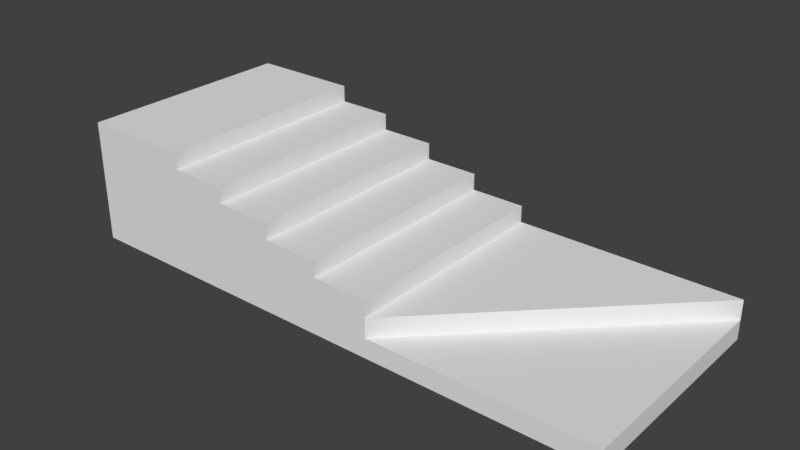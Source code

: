 # Source: StairsRight_10x4x2.2_7.blend  (saved by Blender 2.79.0; exported with 4.5.12 LTS)
import bpy
from mathutils import Matrix  # noqa: F401  (used for matrix-valued properties, if any)

bpy.ops.wm.read_factory_settings(use_empty=True)
scene = bpy.context.scene
scene.name = 'Scene'

# ---- collections
col_collection_1 = bpy.data.collections.new('Collection 1'); scene.collection.children.link(col_collection_1)

# ---- materials (node trees are filled in below, after node groups)
mat_wallwhite = bpy.data.materials.new('WallWhite')
mat_wallwhite.alpha_threshold = 0.0
mat_wallwhite.use_transparent_shadow = False
mat_wallwhite.roughness = 0.5
mat_wallwhite.specular_intensity = 0.0
mat_wallwhite.line_color = (0.0, 0.0, 0.0, 1.0)
mat_redcarpet = bpy.data.materials.new('RedCarpet')
mat_redcarpet.alpha_threshold = 0.0
mat_redcarpet.use_transparent_shadow = False
mat_redcarpet.roughness = 0.5
mat_redcarpet.specular_intensity = 0.0

# ---- material node trees

# ---- world
world_world = bpy.data.worlds.new('World'); scene.world = world_world
world_world.color = (0.05088, 0.05088, 0.05088)
world_world.use_sun_shadow = False
world_world.sun_shadow_jitter_overblur = 0.0
world_world.cycles.sampling_method = 'MANUAL'

# ---- meshes
me_stairsright_10x4x2_2_7 = bpy.data.meshes.new('StairsRight_10x4x2.2_7')
me_stairsright_10x4x2_2_7.from_pydata([(10.0, -1.748e-07, -4.0), (10.0, 7.816e-15, 1.788e-07), (10.0, 0.35, -4.0), (10.0, 0.35, 7.617e-07), (6.0, 0.35, -1.919e-07), (6.0, 0.35, -4.0), (6.0, -1.748e-07, -4.0), (6.0, 7.816e-15, 1.788e-07), (5.0, 0.0, 0.0), (6.0, 1.0, -4.0), (6.0, 1.0, 7.29e-07), (5.0, 1.0, -2.247e-07), (5.0, 1.0, -4.0), (5.0, -1.748e-07, -4.0), (5.0, 1.3, -4.0), (5.0, 1.3, 7.18e-07), (4.0, 1.3, -2.356e-07), (4.0, 1.3, -4.0), (4.0, -1.748e-07, -4.0), (4.0, 7.816e-15, 1.788e-07), (4.0, 1.6, -4.0), (4.0, 1.6, 7.071e-07), (3.0, 1.6, -2.466e-07), (3.0, 1.6, -4.0), (3.0, -1.748e-07, -4.0), (3.0, 7.816e-15, 1.788e-07), (3.0, 1.9, -4.0), (3.0, 1.9, 6.962e-07), (2.0, 1.9, -2.575e-07), (2.0, 1.9, -4.0), (2.0, -1.748e-07, -4.0), (2.0, 7.816e-15, 1.788e-07), (2.0, 2.2, -4.0), (2.0, 2.2, 6.853e-07), (-4.768e-07, 2.2, -2.684e-07), (-4.768e-07, 2.2, -4.0), (-1.431e-06, -1.748e-07, -4.0), (-1.431e-06, 7.816e-15, 1.788e-07), (10.0, 0.7, -4.0), (6.0, 0.7, -4.0), (6.0, 0.7, -2.009e-07)], [], [(0, 1, 7, 6), (0, 2, 3, 1), (1, 3, 4, 7), (7, 4, 5, 6), (2, 0, 6, 5), (6, 7, 8, 13), (9, 12, 11, 10), (6, 9, 10, 7), (7, 10, 11, 8), (8, 11, 12, 13), (9, 6, 13, 12), (13, 8, 19, 18), (14, 17, 16, 15), (13, 14, 15, 8), (8, 15, 16, 19), (19, 16, 17, 18), (14, 13, 18, 17), (18, 19, 25, 24), (20, 23, 22, 21), (18, 20, 21, 19), (19, 21, 22, 25), (25, 22, 23, 24), (20, 18, 24, 23), (24, 25, 31, 30), (26, 29, 28, 27), (24, 26, 27, 25), (25, 27, 28, 31), (31, 28, 29, 30), (26, 24, 30, 29), (30, 31, 37, 36), (32, 35, 34, 33), (30, 32, 33, 31), (31, 33, 34, 37), (37, 34, 35, 36), (32, 30, 36, 35), (4, 2, 38, 40), (3, 2, 4), (39, 40, 38), (5, 4, 40, 39), (2, 5, 39, 38)])
me_stairsright_10x4x2_2_7.polygons.foreach_set('material_index', [0, 0, 1, 0, 0, 0, 1, 1, 0, 0, 0, 0, 1, 1, 0, 0, 0, 0, 1, 1, 0, 0, 0, 0, 1, 1, 0, 0, 0, 0, 1, 1, 0, 0, 0, 1, 1, 1, 0, 0])
_uv = me_stairsright_10x4x2_2_7.uv_layers.new(name='UVMap')
_uv.uv.foreach_set('vector', [0.9826, 0.1546, 0.9826, 0.5406, 0.5965, 0.5406, 0.5965, 0.1546, 0.5, 0.238, 0.5, 0.1957, 0.9835, 0.1957, 0.9835, 0.238, 0.9833, 0.7833, 0.9833, 0.8445, 0.3391, 0.8445, 0.3391, 0.7833, 0.0, 0.0, 0.0, 0.0, 0.0, 0.0, 0.0, 0.0, 0.5, 0.1957, 0.5, 0.238, 0.01654, 0.238, 0.01654, 0.1957, 0.5965, 0.1546, 0.5965, 0.5406, 0.5, 0.5406, 0.5, 0.1546, 0.4585, 0.5186, 0.5501, 0.5186, 0.5501, 0.8849, 0.4585, 0.8849, 0.3669, 0.5186, 0.4585, 0.5186, 0.4585, 0.8849, 0.3669, 0.8849, 0.6614, 0.1709, 0.6614, 0.3457, 0.5004, 0.3457, 0.5004, 0.1709, 0.0, 0.0, 0.0, 0.0, 0.0, 0.0, 0.0, 0.0, 0.5609, 0.359, 0.44, 0.359, 0.44, 0.2382, 0.5609, 0.2382, 0.5, 0.1546, 0.5, 0.5406, 0.4035, 0.5406, 0.4035, 0.1546, 0.9082, 0.3669, 0.9998, 0.3669, 0.9998, 0.7332, 0.9082, 0.7332, 0.7892, 0.3669, 0.9082, 0.3669, 0.9082, 0.7332, 0.7892, 0.7332, 0.01674, 0.783, 0.01674, 0.5558, 0.1778, 0.5558, 0.1778, 0.783, 0.0, 0.0, 0.0, 0.0, 0.0, 0.0, 0.0, 0.0, 0.4398, 0.359, 0.2827, 0.359, 0.2827, 0.2382, 0.4398, 0.2382, 0.4035, 0.1546, 0.4035, 0.5406, 0.307, 0.5406, 0.307, 0.1546, 0.6972, 0.3669, 0.7888, 0.3669, 0.7888, 0.7332, 0.6972, 0.7332, 0.5507, 0.3669, 0.6972, 0.3669, 0.6972, 0.7332, 0.5507, 0.7332, 0.3391, 0.783, 0.3391, 0.5033, 0.5001, 0.5033, 0.5001, 0.783, 0.0, 0.0, 0.0, 0.0, 0.0, 0.0, 0.0, 0.0, 0.4398, 0.601, 0.2464, 0.601, 0.2464, 0.4801, 0.4398, 0.4801, 0.307, 0.1546, 0.307, 0.5406, 0.2105, 0.5406, 0.2105, 0.1546, 0.7247, 0.0002053, 0.8162, 0.0002053, 0.8162, 0.3665, 0.7247, 0.3665, 0.5507, 0.0002053, 0.7247, 0.0002053, 0.7247, 0.3665, 0.5507, 0.3665, 0.3391, 0.5031, 0.3391, 0.1709, 0.5001, 0.1709, 0.5001, 0.5031, 0.0, 0.0, 0.0, 0.0, 0.0, 0.0, 0.0, 0.0, 0.2462, 0.601, 0.01654, 0.601, 0.01654, 0.4801, 0.2462, 0.4801, 0.2105, 0.1546, 0.2105, 0.5406, 0.01743, 0.5406, 0.01743, 0.1546, 0.0002054, 0.7018, 0.0002053, 0.5186, 0.3665, 0.5186, 0.3665, 0.7018, 0.0002055, 0.9032, 0.0002054, 0.7018, 0.3665, 0.7018, 0.3665, 0.9032, 0.01674, 0.5555, 0.01674, 0.1709, 0.3388, 0.1709, 0.3388, 0.5555, 0.03495, 0.6571, 0.03495, 0.1337, 0.9865, 0.1337, 0.9865, 0.6571, 0.2824, 0.4799, 0.01654, 0.4799, 0.01654, 0.2382, 0.2824, 0.2382, 0.2914, 0.0002164, 0.2912, 0.5182, 0.2591, 0.5182, 0.2593, 0.0002053, 0.5503, 0.2593, 0.2912, 0.5182, 0.2914, 0.0002164, 0.0002053, 0.2591, 0.2593, 0.0002053, 0.2591, 0.5182, 0.0, 0.0, 0.0, 0.0, 0.0, 0.0, 0.0, 0.0, 0.5, 0.1957, 0.01654, 0.1957, 0.01654, 0.1534, 0.5, 0.1534])
me_stairsright_10x4x2_2_7.materials.append(mat_wallwhite)
me_stairsright_10x4x2_2_7.materials.append(mat_redcarpet)
me_stairsright_10x4x2_2_7.use_remesh_preserve_volume = False
me_stairsright_10x4x2_2_7.use_remesh_preserve_attributes = False
me_stairsright_10x4x2_2_7.use_mirror_vertex_groups = False
me_stairsright_10x4x2_2_7.update()

# ---- objects
ob_stairsright_10x4x2_2_7 = bpy.data.objects.new('StairsRight_10x4x2.2_7', me_stairsright_10x4x2_2_7)

# ---- transforms, parenting, visibility, modifiers, constraints
ob_stairsright_10x4x2_2_7.location = (0.0, 1.788e-07, 0.0)
ob_stairsright_10x4x2_2_7.rotation_euler = (1.571, 0.0, 0.0)
ob_stairsright_10x4x2_2_7.lock_rotations_4d = False
ob_stairsright_10x4x2_2_7.empty_display_type = 'ARROWS'
ob_stairsright_10x4x2_2_7.lineart.crease_threshold = 0.0

# ---- collection membership
col_collection_1.objects.link(ob_stairsright_10x4x2_2_7)

# ---- scene / render settings (as saved in the file)
scene.frame_start = 1; scene.frame_end = 250; scene.frame_set(59)
scene.render.engine = 'BLENDER_EEVEE_NEXT'
scene.render.resolution_percentage = 50
scene.render.dither_intensity = 0.0
scene.cycles.use_denoising = False
scene.cycles.samples = 128
scene.cycles.sampling_pattern = 'TABULATED_SOBOL'
scene.cycles.use_adaptive_sampling = False
scene.cycles.use_light_tree = False
scene.cycles.blur_glossy = 0.0
scene.cycles.sample_clamp_indirect = 0.0
scene.view_settings.view_transform = 'Standard'
bpy.context.view_layer.update()

# ---- added for rendering (the .blend has no active camera and no usable light): camera, sun
cam_auto = bpy.data.cameras.new('AutoCamera')
cam_auto.lens = 50.0
cam_auto.sensor_width = 36.0
cam_auto.clip_end = 1000.0
ob_auto_camera = bpy.data.objects.new('AutoCamera', cam_auto)
scene.collection.objects.link(ob_auto_camera)
ob_auto_camera.location = (15.1707, -10.2049, 9.2366)
ob_auto_camera.rotation_euler = (1.09748, -7.21219e-08, 0.694738)
scene.camera = ob_auto_camera
light_auto_sun = bpy.data.lights.new('AutoSun', 'SUN')
light_auto_sun.energy = 3.0
light_auto_sun.angle = 0.0523599
ob_auto_sun = bpy.data.objects.new('AutoSun', light_auto_sun)
scene.collection.objects.link(ob_auto_sun)
ob_auto_sun.rotation_euler = (0.872665, 0.174533, 0.523599)
bpy.context.view_layer.update()
